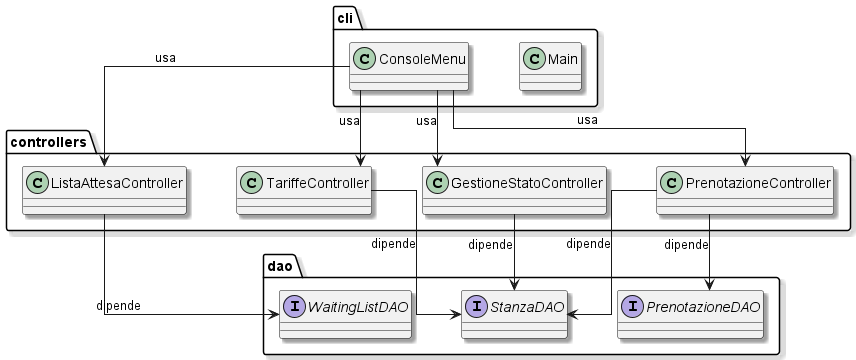

The diagram above was rendered by PlantUML. Its source (embedded in the PNG):
@startuml class_diagram_controllers
skinparam classAttributeIconSize 0
skinparam linetype ortho
skinparam shadowing true
skinparam packageStyle folder
skinparam nodesep 50
skinparam ranksep 40

package "cli" {
    class Main
    class ConsoleMenu
}

package "controllers" {
    class PrenotazioneController
    class GestioneStatoController
    class TariffeController
    class ListaAttesaController
}

package "dao" {
    interface StanzaDAO
    interface PrenotazioneDAO
    interface WaitingListDAO
}

ConsoleMenu --> PrenotazioneController : usa
ConsoleMenu --> GestioneStatoController : usa
ConsoleMenu --> TariffeController : usa
ConsoleMenu --> ListaAttesaController : usa

PrenotazioneController --> PrenotazioneDAO : dipende
PrenotazioneController --> StanzaDAO : dipende
GestioneStatoController --> StanzaDAO : dipende
TariffeController --> StanzaDAO : dipende
ListaAttesaController --> WaitingListDAO : dipende

@enduml